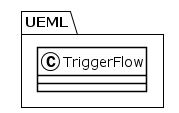

The diagram above was rendered by PlantUML. Its source (embedded in the PNG):
@startuml
!theme plain
package UEML {
class TriggerFlow {
}
}
@enduml